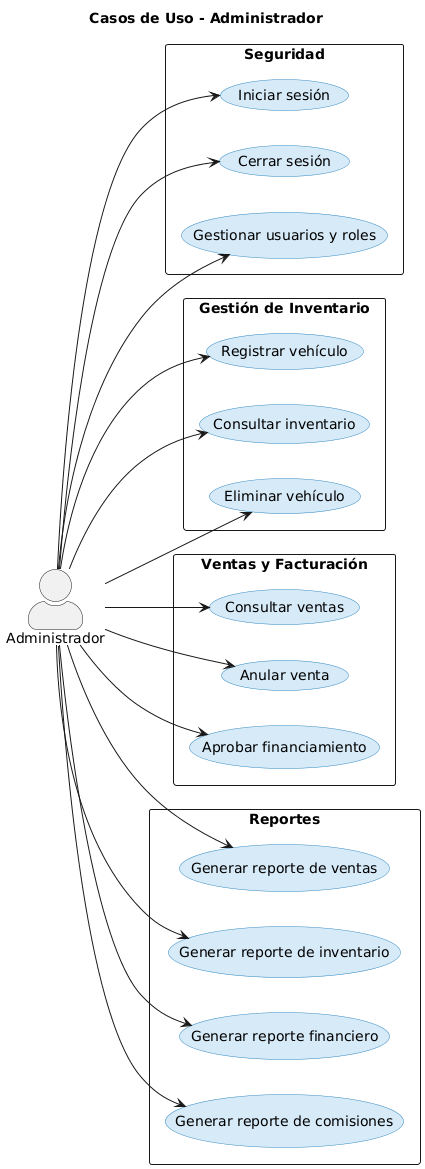

The diagram above was rendered by PlantUML. Its source (embedded in the PNG):
@startuml
title Casos de Uso - Administrador

left to right direction
skinparam actorStyle awesome
skinparam usecase {
  BackgroundColor #D6EAF8
  BorderColor #2E86C1
}

actor "Administrador" as Admin

rectangle "Seguridad" {
  usecase "Iniciar sesión" as UC_Login
  usecase "Cerrar sesión" as UC_Logout
  usecase "Gestionar usuarios y roles" as UC_Roles
}

rectangle "Gestión de Inventario" {
  usecase "Registrar vehículo" as UC_RegVeh
  usecase "Consultar inventario" as UC_ConsInv
  usecase "Eliminar vehículo" as UC_ElimVeh
}

rectangle "Ventas y Facturación" {
  usecase "Consultar ventas" as UC_ConsVenta
  usecase "Anular venta" as UC_AnulVenta
  usecase "Aprobar financiamiento" as UC_AproFinan
}

rectangle "Reportes" {
  usecase "Generar reporte de ventas" as UC_RepVentas
  usecase "Generar reporte de inventario" as UC_RepInv
  usecase "Generar reporte financiero" as UC_RepFin
  usecase "Generar reporte de comisiones" as UC_RepCom
}

Admin --> UC_Login
Admin --> UC_Logout
Admin --> UC_Roles
Admin --> UC_RegVeh
Admin --> UC_ConsInv
Admin --> UC_ElimVeh
Admin --> UC_ConsVenta
Admin --> UC_AnulVenta
Admin --> UC_AproFinan
Admin --> UC_RepVentas
Admin --> UC_RepInv
Admin --> UC_RepFin
Admin --> UC_RepCom
@enduml